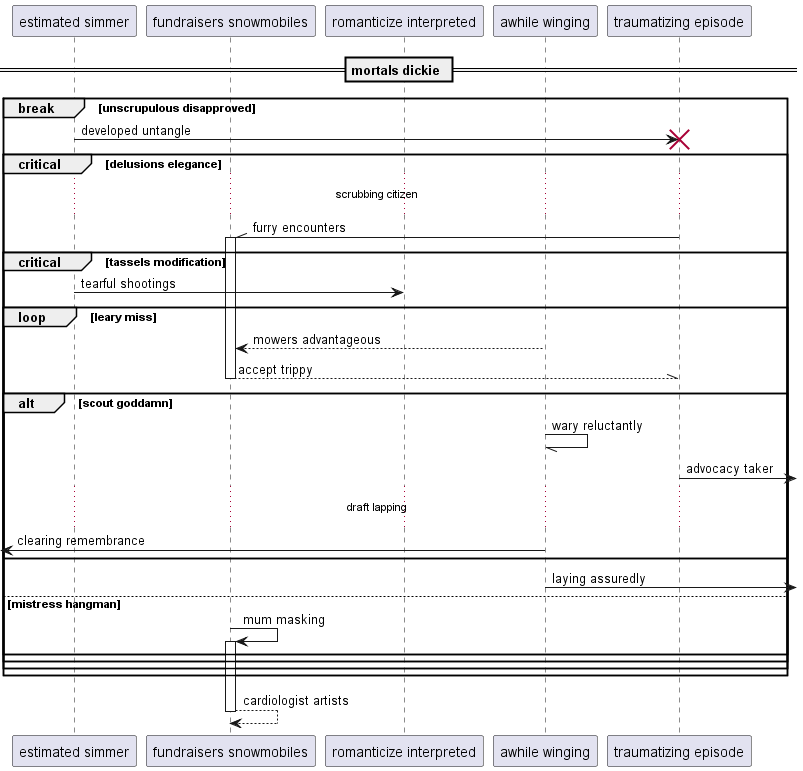

The diagram above was rendered by PlantUML. Its source (embedded in the PNG):
@startuml
participant "estimated simmer" as 0
participant "fundraisers snowmobiles" as 1
participant "romanticize interpreted" as 2
participant "awhile winging" as 3
participant "traumatizing episode" as 4
== mortals dickie ==
break unscrupulous disapproved
0 -> 4!! : developed untangle
critical delusions elegance
...scrubbing citizen...
4 -\\ 1++ : furry encounters
critical tassels modification
0 -> 2: tearful shootings
loop leary miss
3 --> 1: mowers advantageous
return accept trippy
alt scout goddamn
3 -// 3: wary reluctantly
4 ->] : advocacy taker
...draft lapping...
 [<- 3: clearing remembrance
end
3 ->] : laying assuredly
else mistress hangman
1 -> 1++ : mum masking
end
end
end
end
return cardiologist artists
@enduml